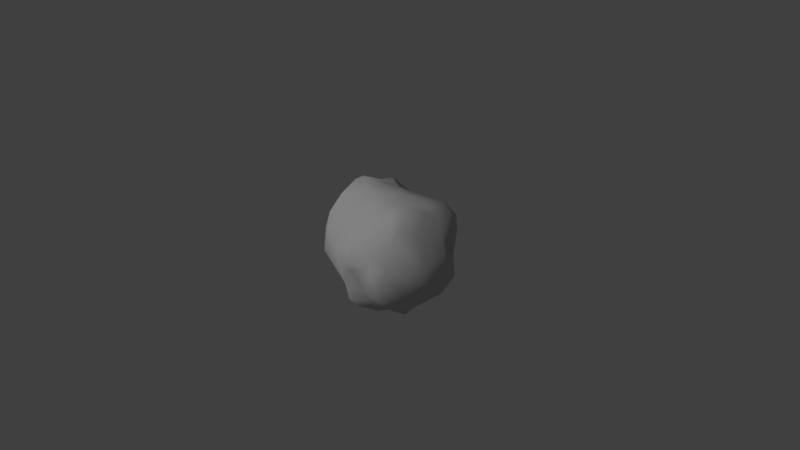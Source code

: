 # Source: stone.blend  (saved by Blender 2.79.0; exported with 4.5.12 LTS)
import bpy
from mathutils import Matrix  # noqa: F401  (used for matrix-valued properties, if any)

bpy.ops.wm.read_factory_settings(use_empty=True)
scene = bpy.context.scene
scene.name = 'Scene'

# ---- collections
col_collection_1 = bpy.data.collections.new('Collection 1'); scene.collection.children.link(col_collection_1)

# ---- materials (node trees are filled in below, after node groups)
mat_03___default_002 = bpy.data.materials.new('03 - Default.002')
mat_03___default_002.alpha_threshold = 0.0
mat_03___default_002.use_transparent_shadow = False
mat_03___default_002.diffuse_color = (0.5882, 0.5882, 0.5882, 1.0)
mat_03___default_002.specular_color = (0.9, 0.9, 0.9)
mat_03___default_002.roughness = 0.5
mat_03___default_002.specular_intensity = 0.0

# ---- material node trees

# ---- world
world_world = bpy.data.worlds.new('World'); scene.world = world_world
world_world.color = (0.05088, 0.05088, 0.05088)
world_world.use_sun_shadow = False
world_world.sun_shadow_jitter_overblur = 0.0
world_world.cycles.sampling_method = 'MANUAL'

# ---- cameras
cam_camera = bpy.data.cameras.new('Camera')
cam_camera.clip_end = 100.0
cam_camera.lens = 35.0
cam_camera.sensor_width = 32.0
cam_camera.sensor_height = 18.0
cam_camera.ortho_scale = 7.314
cam_camera.dof.focus_distance = 0.0
cam_camera.dof.aperture_fstop = 128.0

# ---- lights
light_lamp = bpy.data.lights.new('Lamp', 'POINT')
light_lamp.transmission_factor = 0.0
light_lamp.cutoff_distance = 30.0
light_lamp.energy = 2000.0
light_lamp.shadow_buffer_clip_start = 1.001
light_lamp.shadow_soft_size = 0.1
light_lamp.shadow_maximum_resolution = 0.006
light_lamp.use_absolute_resolution = True

# ---- meshes
me_untitled_017 = bpy.data.meshes.new('Untitled.017')
me_untitled_017.from_pydata([(0.8288, -1.225, -5.225), (1.378, -3.428, -4.619), (2.11, -1.987, -5.908), (-0.6847, -2.737, -4.825), (-1.5, -3.238, -2.91), (-7.225, -0.3658, -0.0903), (-7.436, -0.7695, 0.205), (-7.292, -0.7786, -0.1151), (-6.617, 1.093, 2.655), (-6.315, 1.003, 3.274), (-6.418, 1.072, 2.682), (-6.749, 1.007, 1.988), (-6.539, 0.9931, 1.953), (-7.257, 0.4466, 0.9211), (-7.071, 0.4455, 0.9339), (-7.512, -0.3985, -0.1761), (-7.193, -0.6344, -1.352), (-6.476, -2.085, -0.7279), (-6.824, -1.215, -2.258), (-5.65, -1.289, -3.509), (-6.781, 0.08911, -3.382), (-7.246, -0.5677, -1.858), (-7.909, -0.2216, -0.5108), (-8.035, 0.4641, -1.665), (-7.461, 0.6813, 0.8813), (-7.2, 1.335, 1.895), (-6.941, 1.415, 2.689), (-6.722, 1.559, 3.132), (2.178, -0.9098, -6.285), (1.071, -0.6555, -5.573), (-1.317, -1.077, -5.755), (-1.994, -1.714, -4.495), (-0.8652, -0.3682, -5.758), (-3.548, -0.8619, -4.897), (-2.863, -2.408, -2.514), (-1.751, 0.2877, -6.107), (-1.399, 2.09, -6.747), (-2.003, 2.0, -6.338), (-5.9, 1.253, -4.978), (-1.922, 3.378, -6.573), (-2.695, 3.079, -5.366), (-2.945, 4.358, -5.073), (-2.143, 4.542, -6.208), (-5.721, 3.035, -3.645), (-6.764, 4.286, -2.796), (-5.894, 5.395, -2.985), (-7.064, 4.943, -2.273), (-3.613, 4.663, -4.336), (-4.6, 4.133, -3.923), (-3.055, 5.51, -3.872), (-3.992, 5.482, -3.39), (-6.152, 5.518, -2.595), (-7.116, 5.381, -1.775), (-6.577, 5.556, -1.268), (-5.801, 4.773, -0.124), (-4.102, 4.589, -0.5546), (-7.701, 3.218, 2.18), (-7.254, 3.094, 2.311), (-7.711, 2.65, 2.248), (-7.888, 2.529, 1.826), (-7.951, 2.281, 1.316), (-8.223, 3.204, 1.278), (-7.166, 3.957, 1.618), (-8.199, 2.871, 0.6559), (-7.822, 1.911, 0.2435), (-7.969, 1.191, -0.3382), (-7.595, 1.397, -2.75), (-7.868, 1.788, -1.023), (-7.293, 3.236, -2.086), (-7.946, 2.452, -0.1898), (-7.793, 3.858, -1.445), (-8.029, 4.171, -1.114), (-8.117, 3.675, -0.1262), (-7.006, 4.85, 0.01827), (-7.188, 0.08134, 0.9455), (-6.592, 0.7236, 1.988), (-6.438, 0.8333, 2.76), (-6.449, 0.6862, 3.569), (-6.008, 1.145, 3.729), (-6.68, -0.2176, 1.884), (-7.229, -1.251, 0.7912), (-5.746, -3.22, -0.9089), (-2.909, -3.222, -0.6175), (-3.574, -3.278, 0.5911), (-5.895, -0.06428, 4.271), (-5.877, -0.6389, 3.409), (-6.645, -2.206, 1.635), (-4.766, -1.314, 3.476), (-4.617, -0.79, 4.505), (-5.537, 0.2721, 4.413), (-3.621, -1.6, 3.696), (-3.759, -2.066, 2.88), (-4.965, -3.78, 1.568), (-2.592, -2.493, 2.781), (-2.386, -2.263, 3.134), (-2.687, -3.42, 1.823), (-1.683, 4.506, -6.684), (-2.168, 5.983, -6.062), (-1.503, 3.513, -6.911), (1.018, 1.471, -6.276), (-0.3117, 2.039, -5.99), (2.766, 3.302, -5.516), (2.04, 4.163, -5.471), (2.517, 2.505, -6.073), (3.089, 2.924, -5.821), (4.601, 3.016, -4.646), (3.935, 1.811, -5.624), (5.545, 2.099, -3.433), (5.162, 0.2988, -5.24), (2.369, 0.9719, -6.418), (3.282, -1.169, -6.104), (3.274, -2.326, -4.799), (-0.4638, -2.725, 3.065), (-0.2535, -3.456, 2.153), (-3.131, -1.084, 4.069), (-0.4266, -1.555, 3.526), (-4.449, -0.5077, 4.586), (-3.628, 1.744, 2.348), (-6.317, 1.538, 3.442), (-4.834, 3.61, 1.136), (-3.538, 3.734, 0.4646), (-2.428, 4.964, -1.914), (-1.698, 3.312, -0.002603), (0.01589, 1.022, 2.12), (4.046, 3.843, -5.097), (4.518, 3.468, -4.106), (2.26, 4.701, -4.95), (0.6457, 5.572, -5.432), (-0.6037, 4.448, -6.685), (-1.086, 6.247, -5.83), (-2.648, 5.863, -4.651), (0.6785, 4.985, -3.393), (-0.2494, 6.061, -5.6), (2.667, -5.27, 0.3067), (2.868, -4.499, 1.68), (3.565, -4.611, 0.9195), (4.133, -4.263, 1.638), (3.115, 4.088, -5.009), (5.665, 2.592, -2.926), (6.346, 2.216, -2.095), (2.32, 2.761, -1.003), (6.223, 2.138, -1.568), (3.526, 0.7032, 0.6872), (6.035, -0.1007, 0.6261), (5.339, -0.3123, 1.095), (1.975, -2.599, 3.431), (3.45, -3.47, 3.343), (3.328, -2.787, 3.656), (4.698, -2.478, 3.34), (4.837, -2.878, 3.189), (2.686, -1.553, 3.112), (0.9405, 3.097, -6.036), (0.8308, 4.932, -5.973), (0.07637, 5.299, -5.941), (-0.5278, 3.162, -6.654), (6.806, 1.379, -2.361), (6.789, 0.8236, -0.4472), (4.281, -4.061, -1.262), (6.086, -0.9267, -3.6), (7.359, -0.236, -1.45), (5.975, -2.255, -2.45), (4.733, -3.497, -2.785), (2.995, -4.146, -2.854), (4.829, -3.238, 2.855), (5.403, -1.7, 2.402), (6.263, -1.769, -0.4087), (7.275, 0.1916, -0.7209), (5.025, -2.68, 0.8918), (6.457, -1.297, 0.2538), (5.556, -2.38, 1.883), (6.129, -0.5269, 0.6841), (4.582, -1.282, 2.336), (-1.694, -3.559, -1.165), (-1.226, -3.818, -1.207), (-2.05, -3.872, 0.517), (0.2103, -4.144, 0.6084), (-1.23, -4.132, -0.3271), (2.933, -4.783, -1.962), (0.3677, -4.616, -0.9536), (2.135, -5.559, -0.662), (0.8157, -4.329, -3.24), (1.808, -5.11, -1.773)], [], [(18, 81, 17), (159, 165, 160), (136, 146, 134), (7, 6, 5), (10, 9, 8), (2, 29, 28), (102, 126, 137), (34, 33, 31), (13, 11, 25), (152, 126, 102), (60, 64, 24), (5, 16, 7), (5, 15, 16), (17, 7, 16), (17, 16, 18), (18, 20, 19), (18, 21, 20), (16, 21, 18), (15, 22, 16), (159, 160, 158), (150, 123, 115), (86, 87, 85), (67, 68, 66), (42, 40, 41), (162, 177, 181), (173, 180, 178), (14, 12, 11), (65, 23, 22), (62, 73, 72), (55, 119, 120), (107, 105, 125), (128, 98, 96), (3, 31, 30), (0, 32, 29), (87, 91, 90), (63, 64, 60), (107, 108, 106), (32, 30, 35), (135, 167, 136), (55, 54, 119), (35, 37, 36), (34, 81, 19), (174, 176, 175), (150, 115, 145), (134, 113, 175), (37, 40, 39), (37, 38, 40), (113, 93, 95), (0, 2, 1), (87, 90, 88), (164, 144, 171), (41, 48, 47), (41, 40, 48), (173, 4, 180), (118, 119, 57), (77, 84, 89), (30, 33, 35), (48, 45, 50), (128, 154, 98), (50, 45, 51), (51, 46, 52), (85, 87, 88), (51, 52, 53), (168, 159, 166), (88, 90, 114), (51, 53, 54), (58, 57, 56), (62, 72, 61), (26, 27, 58), (25, 59, 60), (60, 59, 61), (56, 62, 61), (56, 59, 58), (56, 61, 59), (140, 123, 142), (169, 168, 170), (107, 158, 108), (15, 13, 24), (24, 65, 22), (140, 125, 131), (24, 64, 65), (134, 175, 133), (38, 20, 66), (113, 146, 112), (142, 123, 150), (155, 156, 166), (168, 165, 159), (43, 68, 44), (107, 155, 158), (155, 139, 156), (36, 39, 98), (167, 169, 163), (34, 172, 82), (158, 160, 161), (85, 88, 84), (52, 71, 73), (64, 67, 65), (79, 75, 14), (104, 105, 106), (176, 173, 178), (63, 72, 69), (63, 61, 72), (32, 99, 29), (174, 95, 83), (172, 174, 82), (55, 50, 51), (71, 70, 72), (71, 72, 73), (69, 72, 70), (53, 73, 54), (117, 122, 120), (75, 12, 14), (5, 74, 14), (5, 6, 74), (68, 46, 44), (97, 42, 41), (76, 9, 10), (76, 77, 9), (9, 77, 78), (76, 79, 77), (75, 79, 76), (31, 3, 4), (29, 109, 28), (68, 70, 46), (80, 7, 17), (7, 80, 6), (79, 86, 85), (151, 102, 101), (36, 154, 100), (152, 127, 126), (82, 83, 81), (77, 85, 84), (77, 79, 85), (151, 101, 103), (36, 98, 154), (17, 86, 80), (174, 175, 113), (81, 86, 17), (146, 148, 147), (110, 111, 2), (44, 48, 43), (174, 83, 82), (42, 39, 40), (87, 92, 91), (157, 177, 162), (51, 45, 44), (83, 92, 81), (67, 70, 68), (23, 21, 16), (91, 95, 93), (91, 92, 95), (42, 97, 96), (52, 70, 71), (35, 36, 100), (165, 157, 160), (66, 68, 43), (31, 4, 34), (44, 45, 48), (30, 0, 3), (164, 170, 144), (167, 168, 169), (103, 101, 104), (158, 161, 111), (172, 176, 174), (107, 106, 105), (117, 123, 122), (103, 106, 109), (103, 104, 106), (18, 19, 81), (28, 109, 110), (13, 25, 24), (8, 9, 27), (2, 111, 1), (136, 163, 146), (94, 93, 112), (131, 122, 140), (99, 151, 103), (90, 94, 114), (94, 115, 114), (94, 112, 115), (106, 110, 109), (39, 42, 96), (108, 111, 110), (142, 156, 141), (78, 116, 117), (78, 89, 116), (114, 117, 116), (27, 9, 118), (175, 179, 133), (52, 46, 70), (57, 58, 118), (27, 118, 58), (78, 118, 9), (117, 118, 78), (75, 10, 12), (148, 171, 150), (57, 62, 56), (57, 119, 62), (169, 170, 164), (33, 38, 37), (50, 121, 49), (50, 55, 121), (117, 120, 119), (54, 62, 119), (15, 24, 22), (55, 120, 122), (11, 26, 25), (165, 167, 157), (125, 105, 124), (60, 24, 25), (123, 114, 115), (96, 97, 129), (149, 169, 164), (128, 151, 154), (135, 157, 167), (97, 130, 129), (74, 6, 80), (132, 129, 131), (135, 134, 133), (135, 136, 134), (94, 91, 93), (50, 49, 47), (127, 132, 131), (51, 44, 46), (64, 69, 67), (121, 130, 49), (157, 162, 161), (126, 127, 131), (175, 178, 179), (67, 66, 23), (36, 37, 39), (126, 125, 137), (126, 131, 125), (124, 137, 125), (55, 122, 121), (107, 138, 139), (107, 139, 155), (138, 140, 139), (30, 31, 33), (139, 140, 141), (12, 8, 11), (111, 161, 162), (130, 131, 129), (75, 76, 10), (144, 143, 142), (115, 112, 145), (142, 141, 140), (47, 49, 130), (88, 89, 84), (146, 145, 112), (66, 43, 38), (145, 147, 150), (167, 163, 136), (145, 146, 147), (79, 80, 86), (151, 152, 102), (11, 8, 26), (79, 14, 74), (30, 32, 0), (99, 100, 151), (127, 152, 153), (23, 16, 22), (113, 112, 93), (50, 47, 48), (63, 69, 64), (176, 178, 175), (34, 19, 33), (100, 154, 151), (127, 153, 132), (129, 153, 128), (129, 132, 153), (152, 151, 153), (35, 100, 32), (118, 117, 119), (139, 141, 156), (25, 58, 59), (55, 51, 54), (60, 61, 63), (54, 73, 62), (143, 166, 156), (130, 121, 131), (159, 158, 155), (47, 130, 41), (142, 150, 171), (19, 38, 33), (32, 100, 99), (157, 161, 160), (180, 4, 3), (146, 163, 149), (148, 149, 164), (88, 114, 116), (34, 82, 81), (159, 155, 166), (20, 23, 66), (43, 40, 38), (65, 67, 23), (88, 116, 89), (74, 80, 79), (19, 20, 38), (133, 157, 135), (43, 48, 40), (14, 11, 13), (131, 121, 122), (5, 13, 15), (123, 117, 114), (96, 129, 128), (101, 137, 124), (29, 99, 109), (101, 124, 104), (104, 124, 105), (142, 171, 144), (149, 163, 169), (148, 164, 171), (33, 37, 35), (113, 134, 146), (143, 170, 166), (142, 143, 156), (107, 125, 138), (12, 10, 8), (102, 137, 101), (34, 4, 172), (144, 170, 143), (166, 170, 168), (111, 162, 1), (146, 149, 148), (99, 103, 109), (167, 165, 168), (172, 4, 173), (83, 95, 92), (0, 1, 3), (162, 181, 180), (8, 27, 26), (140, 122, 123), (86, 92, 87), (39, 96, 98), (25, 26, 58), (172, 173, 176), (94, 90, 91), (113, 95, 174), (180, 3, 1), (108, 158, 111), (110, 2, 28), (2, 0, 29), (52, 73, 53), (67, 69, 70), (20, 21, 23), (133, 179, 177), (1, 162, 180), (81, 92, 86), (106, 108, 110), (97, 41, 130), (133, 177, 157), (178, 180, 181), (148, 150, 147), (128, 153, 151), (177, 179, 181), (179, 178, 181), (140, 138, 125), (5, 14, 13), (77, 89, 78)])
me_untitled_017.polygons.foreach_set('use_smooth', [True] * 360)
_uv = me_untitled_017.uv_layers.new(name='UVChannel_1')
_uv.uv.foreach_set('vector', [0.7182, 0.08673, 0.6318, 0.07977, 0.663, 0.05885, 0.2245, 0.6492, 0.1992, 0.7244, 0.14, 0.6805, 0.7546, 0.4535, 0.8071, 0.4934, 0.7393, 0.4973, 0.3093, 0.7316, 0.3032, 0.7211, 0.3213, 0.7235, 0.427, 0.6837, 0.4327, 0.6644, 0.4327, 0.6875, 0.6124, 0.4283, 0.6497, 0.3956, 0.6392, 0.4432, 0.62, 0.6151, 0.6455, 0.6187, 0.6343, 0.6558, 0.6265, 0.2039, 0.7188, 0.244, 0.6651, 0.277, 0.3659, 0.6591, 0.3498, 0.6153, 0.366, 0.6099, 0.624, 0.5601, 0.6455, 0.6187, 0.62, 0.6151, 0.9353, 0.02812, 0.9084, 0.05852, 0.8844, 0.02096, 0.3213, 0.7235, 0.3337, 0.7696, 0.3093, 0.7316, 0.363, 0.707, 0.3726, 0.7106, 0.3615, 0.7472, 0.2891, 0.7736, 0.3093, 0.7316, 0.3337, 0.7696, 0.2891, 0.7736, 0.3337, 0.7696, 0.3347, 0.8091, 0.7182, 0.08673, 0.7655, 0.1187, 0.7212, 0.1492, 0.4112, 0.5691, 0.4337, 0.5623, 0.4337, 0.6263, 0.4002, 0.8819, 0.3901, 0.8683, 0.4058, 0.8535, 0.4058, 0.9199, 0.3877, 0.9179, 0.4002, 0.8819, 0.2245, 0.6492, 0.14, 0.6805, 0.1415, 0.62, 0.3109, 0.47, 0.2818, 0.3337, 0.3656, 0.3715, 0.7087, 0.8581, 0.7887, 0.8074, 0.793, 0.8526, 0.8846, 0.0978, 0.9143, 0.1601, 0.8477, 0.1505, 0.8221, 0.3223, 0.8668, 0.2779, 0.865, 0.3233, 0.4906, 0.3765, 0.461, 0.352, 0.4722, 0.3134, 0.5416, 0.2168, 0.5366, 0.3206, 0.4912, 0.2546, 0.3596, 0.6584, 0.3427, 0.6162, 0.3498, 0.6153, 0.8771, 0.06511, 0.8345, 0.09671, 0.8331, 0.04895, 0.9944, 0.05078, 0.9966, 0.1187, 0.9527, 0.09622, 0.2124, 0.1208, 0.2831, 0.1258, 0.2451, 0.161, 0.6221, 0.7762, 0.6218, 0.7234, 0.6425, 0.718, 0.5864, 0.5133, 0.548, 0.4942, 0.5787, 0.4759, 0.6283, 0.3188, 0.6651, 0.277, 0.6908, 0.3279, 0.6363, 0.3783, 0.6956, 0.3441, 0.6497, 0.3956, 0.7887, 0.8074, 0.7661, 0.7619, 0.7973, 0.765, 0.9408, 0.0572, 0.9084, 0.05852, 0.9353, 0.02812, 0.6221, 0.7762, 0.5388, 0.776, 0.566, 0.7109, 0.4586, 0.5769, 0.4341, 0.5714, 0.4645, 0.5355, 0.1271, 0.8562, 0.1887, 0.7966, 0.1596, 0.8616, 0.2124, 0.1208, 0.2449, 0.06565, 0.2831, 0.1258, 0.732, 0.3287, 0.7735, 0.3334, 0.7725, 0.3608, 0.6265, 0.2039, 0.6318, 0.07977, 0.7212, 0.1492, 0.6838, 0.6734, 0.6651, 0.6374, 0.6993, 0.5903, 0.3109, 0.47, 0.3656, 0.3715, 0.3456, 0.466, 0.7393, 0.4973, 0.7474, 0.6206, 0.6993, 0.5903, 0.8422, 0.2346, 0.8668, 0.2779, 0.8206, 0.2796, 0.2471, 0.8091, 0.3555, 0.8208, 0.257, 0.8624, 0.7474, 0.6206, 0.7641, 0.7159, 0.7195, 0.7067, 0.6363, 0.3783, 0.6124, 0.4283, 0.572, 0.3719, 0.7887, 0.8074, 0.7973, 0.765, 0.8263, 0.8116, 0.2561, 0.5557, 0.2005, 0.5212, 0.2594, 0.5217, 0.865, 0.3233, 0.914, 0.3163, 0.8896, 0.3374, 0.865, 0.3233, 0.8668, 0.2779, 0.914, 0.3163, 0.5416, 0.2168, 0.5937, 0.2495, 0.5366, 0.3206, 0.3978, 0.1285, 0.2831, 0.1258, 0.3565, 0.06409, 0.3015, 0.5838, 0.2742, 0.5733, 0.285, 0.5623, 0.6908, 0.3279, 0.7188, 0.244, 0.732, 0.3287, 0.3, 0.9271, 0.3294, 0.9895, 0.2736, 0.9774, 0.5864, 0.5133, 0.5502, 0.5338, 0.548, 0.4942, 0.2736, 0.9774, 0.3294, 0.9895, 0.3329, 1.0, 0.9808, 0.2217, 0.9631, 0.1949, 0.9835, 0.1851, 0.793, 0.8526, 0.7887, 0.8074, 0.8263, 0.8116, 0.172, 0.02293, 0.2096, 0.0, 0.213, 0.01881, 0.2261, 0.731, 0.2245, 0.6492, 0.2471, 0.6625, 0.8263, 0.8116, 0.7973, 0.765, 0.8221, 0.7535, 0.172, 0.02293, 0.213, 0.01881, 0.2449, 0.06565, 0.4053, 0.7864, 0.4167, 0.7694, 0.4173, 0.7864, 0.9944, 0.05078, 0.9527, 0.09622, 0.9602, 0.04183, 0.4188, 0.7106, 0.4238, 0.7271, 0.3866, 0.7271, 0.9212, 0.0, 0.9509, 0.0158, 0.9353, 0.02812, 0.9353, 0.02812, 0.9509, 0.0158, 0.9602, 0.04183, 0.978, 0.0165, 0.9944, 0.05078, 0.9602, 0.04183, 0.978, 0.0165, 0.9509, 0.0158, 0.9622, 0.005228, 0.978, 0.0165, 0.9602, 0.04183, 0.9509, 0.0158, 0.1389, 0.3568, 0.2818, 0.3337, 0.1992, 0.4424, 0.2256, 0.8112, 0.2261, 0.731, 0.2442, 0.7324, 0.6221, 0.7762, 0.5364, 0.8352, 0.5388, 0.776, 0.3726, 0.7106, 0.3659, 0.6591, 0.3734, 0.6543, 0.8844, 0.02096, 0.8771, 0.06511, 0.8331, 0.04895, 0.1389, 0.3568, 0.01396, 0.3931, 0.06332, 0.2487, 0.8844, 0.02096, 0.9084, 0.05852, 0.8771, 0.06511, 0.7393, 0.4973, 0.6993, 0.5903, 0.6875, 0.4911, 0.8193, 0.2346, 0.8044, 0.1569, 0.8477, 0.1505, 0.7474, 0.6206, 0.8071, 0.4934, 0.7838, 0.6389, 0.1992, 0.4424, 0.2818, 0.3337, 0.3109, 0.47, 0.0611, 0.5151, 0.1212, 0.5384, 0.1169, 0.5623, 0.2261, 0.731, 0.1992, 0.7244, 0.2245, 0.6492, 0.8938, 0.2203, 0.9143, 0.1601, 0.9374, 0.2041, 0.6221, 0.7762, 0.6287, 0.8361, 0.5364, 0.8352, 0.0611, 0.5151, 0.06169, 0.4887, 0.1212, 0.5384, 0.7725, 0.3608, 0.8027, 0.3466, 0.8044, 0.3671, 0.1887, 0.7966, 0.2256, 0.8112, 0.218, 0.8658, 0.6265, 0.2039, 0.5544, 0.2031, 0.572, 0.1565, 0.1415, 0.62, 0.14, 0.6805, 0.08715, 0.7131, 0.793, 0.8526, 0.8263, 0.8116, 0.8264, 0.8624, 0.9835, 0.1851, 0.9524, 0.1372, 0.9966, 0.1187, 0.9084, 0.05852, 0.8846, 0.0978, 0.8771, 0.06511, 0.2998, 0.6553, 0.326, 0.6353, 0.33, 0.6754, 0.5878, 0.6655, 0.6218, 0.7234, 0.566, 0.7109, 0.5172, 0.1955, 0.5416, 0.2168, 0.4912, 0.2546, 0.9408, 0.0572, 0.9527, 0.09622, 0.9168, 0.08033, 0.9408, 0.0572, 0.9602, 0.04183, 0.9527, 0.09622, 0.4586, 0.5769, 0.5205, 0.6122, 0.4701, 0.6479, 0.5196, 0.1534, 0.5123, 0.107, 0.5579, 0.1094, 0.5544, 0.2031, 0.5196, 0.1534, 0.572, 0.1565, 0.2124, 0.1208, 0.121, 0.08798, 0.172, 0.02293, 0.9524, 0.1372, 0.9395, 0.145, 0.9527, 0.09622, 0.9524, 0.1372, 0.9527, 0.09622, 0.9966, 0.1187, 0.9168, 0.08033, 0.9527, 0.09622, 0.9395, 0.145, 0.213, 0.01881, 0.2644, 0.02611, 0.2449, 0.06565, 0.3277, 0.2046, 0.2134, 0.2243, 0.2451, 0.161, 0.326, 0.6353, 0.3347, 0.6316, 0.33, 0.6754, 0.3213, 0.7235, 0.3183, 0.6816, 0.33, 0.6754, 0.3213, 0.7235, 0.3032, 0.7211, 0.3183, 0.6816, 0.9143, 0.1601, 0.9631, 0.1949, 0.9374, 0.2041, 0.8127, 0.3733, 0.8221, 0.3223, 0.865, 0.3233, 0.3185, 0.6078, 0.3165, 0.5878, 0.3267, 0.6062, 0.3185, 0.6078, 0.3015, 0.5838, 0.3165, 0.5878, 0.3165, 0.5878, 0.3015, 0.5838, 0.3163, 0.57, 0.3185, 0.6078, 0.2998, 0.6553, 0.3015, 0.5838, 0.326, 0.6353, 0.2998, 0.6553, 0.3185, 0.6078, 0.6651, 0.277, 0.6283, 0.3188, 0.5937, 0.2495, 0.4112, 0.5623, 0.4112, 0.6413, 0.3866, 0.5771, 0.9143, 0.1601, 0.9395, 0.145, 0.9631, 0.1949, 0.2822, 0.71, 0.3093, 0.7316, 0.2891, 0.7736, 0.4337, 0.6263, 0.4337, 0.6644, 0.427, 0.6361, 0.2998, 0.6553, 0.2471, 0.6983, 0.2714, 0.6116, 0.5707, 0.5887, 0.62, 0.6151, 0.6007, 0.6514, 0.5101, 0.5184, 0.5502, 0.5338, 0.5297, 0.561, 0.624, 0.5601, 0.6492, 0.5486, 0.6455, 0.6187, 0.572, 0.1565, 0.5579, 0.1094, 0.6318, 0.07977, 0.3015, 0.5838, 0.2714, 0.6116, 0.2742, 0.5733, 0.3015, 0.5838, 0.2998, 0.6553, 0.2714, 0.6116, 0.5707, 0.5887, 0.6007, 0.6514, 0.5668, 0.6502, 0.5101, 0.5184, 0.548, 0.4942, 0.5502, 0.5338, 0.663, 0.05885, 0.6138, 0.0, 0.6605, 0.005783, 0.6838, 0.6734, 0.6993, 0.5903, 0.7474, 0.6206, 0.6318, 0.07977, 0.6138, 0.0, 0.663, 0.05885, 0.8071, 0.4934, 0.8405, 0.4566, 0.829, 0.505, 0.03188, 0.5933, 0.0388, 0.6533, 0.0, 0.6315, 0.3555, 0.958, 0.3, 0.9271, 0.333, 0.8984, 0.5196, 0.1534, 0.5579, 0.1094, 0.572, 0.1565, 0.8221, 0.3223, 0.8206, 0.2796, 0.8668, 0.2779, 0.7887, 0.8074, 0.6856, 0.7844, 0.7661, 0.7619, 0.1021, 0.7737, 0.04911, 0.7871, 0.04253, 0.7483, 0.9808, 0.2217, 0.9727, 0.2346, 0.9374, 0.2041, 0.5579, 0.1094, 0.5541, 0.04446, 0.6318, 0.07977, 0.8846, 0.0978, 0.9395, 0.145, 0.9143, 0.1601, 0.3555, 0.8822, 0.3901, 0.8683, 0.4002, 0.8819, 0.7661, 0.7619, 0.7195, 0.7067, 0.7641, 0.7159, 0.7661, 0.7619, 0.6856, 0.7844, 0.7195, 0.7067, 0.8221, 0.3223, 0.8127, 0.3733, 0.8044, 0.3189, 0.9835, 0.1851, 0.9395, 0.145, 0.9524, 0.1372, 0.4645, 0.5355, 0.5101, 0.5184, 0.5297, 0.561, 0.1992, 0.7244, 0.1021, 0.7737, 0.14, 0.6805, 0.8477, 0.1505, 0.9143, 0.1601, 0.8938, 0.2203, 0.6651, 0.277, 0.5937, 0.2495, 0.6265, 0.2039, 0.3555, 0.958, 0.3294, 0.9895, 0.3, 0.9271, 0.6908, 0.3279, 0.6363, 0.3783, 0.6283, 0.3188, 0.2561, 0.5557, 0.1817, 0.5473, 0.2005, 0.5212, 0.1887, 0.7966, 0.2261, 0.731, 0.2256, 0.8112, 0.5668, 0.6502, 0.6007, 0.6514, 0.5878, 0.6655, 0.1415, 0.62, 0.08715, 0.7131, 0.0388, 0.6533, 0.5544, 0.2031, 0.5172, 0.1955, 0.5196, 0.1534, 0.6221, 0.7762, 0.566, 0.7109, 0.6218, 0.7234, 0.3277, 0.2046, 0.2818, 0.3337, 0.2134, 0.2243, 0.5668, 0.6502, 0.566, 0.7109, 0.5157, 0.664, 0.5668, 0.6502, 0.5878, 0.6655, 0.566, 0.7109, 0.7182, 0.08673, 0.7212, 0.1492, 0.6318, 0.07977, 0.4615, 0.6843, 0.5157, 0.664, 0.4664, 0.7266, 0.3659, 0.6591, 0.366, 0.6099, 0.3734, 0.6543, 0.3454, 0.5952, 0.3347, 0.5808, 0.35, 0.5706, 0.6124, 0.4283, 0.5605, 0.436, 0.572, 0.3719, 0.7546, 0.4535, 0.8128, 0.4432, 0.8071, 0.4934, 0.7795, 0.7122, 0.7641, 0.7159, 0.7838, 0.6389, 0.06332, 0.2487, 0.2134, 0.2243, 0.1389, 0.3568, 0.5205, 0.6122, 0.5707, 0.5887, 0.5668, 0.6502, 0.7973, 0.765, 0.7795, 0.7122, 0.8221, 0.7535, 0.7795, 0.7122, 0.8218, 0.6496, 0.8221, 0.7535, 0.7795, 0.7122, 0.7838, 0.6389, 0.8218, 0.6496, 0.566, 0.7109, 0.4664, 0.7266, 0.5157, 0.664, 0.8206, 0.2796, 0.8221, 0.3223, 0.8044, 0.3189, 0.1119, 0.5623, 0.0388, 0.6533, 0.03188, 0.5933, 0.1992, 0.4424, 0.1212, 0.5384, 0.07874, 0.49, 0.4073, 0.1472, 0.4341, 0.2314, 0.3277, 0.2046, 0.4073, 0.1472, 0.4326, 0.1819, 0.4341, 0.2314, 0.4107, 0.2797, 0.3277, 0.2046, 0.4341, 0.2314, 0.35, 0.5706, 0.3347, 0.5808, 0.3362, 0.5623, 0.6993, 0.5903, 0.6535, 0.5028, 0.6875, 0.4911, 0.9835, 0.1851, 0.9631, 0.1949, 0.9395, 0.145, 0.3565, 0.06409, 0.3681, 0.05576, 0.3978, 0.1285, 0.35, 0.5706, 0.3362, 0.5623, 0.3866, 0.567, 0.3163, 0.57, 0.3291, 0.5729, 0.3165, 0.5878, 0.3277, 0.2046, 0.3978, 0.1285, 0.4073, 0.1472, 0.326, 0.6353, 0.3267, 0.6062, 0.3347, 0.6316, 0.3032, 0.5525, 0.2594, 0.5217, 0.3109, 0.47, 0.3565, 0.06409, 0.3233, 0.04771, 0.3573, 0.04645, 0.3565, 0.06409, 0.2831, 0.1258, 0.3233, 0.04771, 0.2256, 0.8112, 0.2442, 0.7324, 0.2471, 0.8144, 0.7188, 0.244, 0.8044, 0.1853, 0.7735, 0.3334, 0.121, 0.08798, 0.1468, 0.159, 0.09459, 0.1144, 0.121, 0.08798, 0.2124, 0.1208, 0.1468, 0.159, 0.3277, 0.2046, 0.2451, 0.161, 0.2831, 0.1258, 0.2449, 0.06565, 0.3233, 0.04771, 0.2831, 0.1258, 0.3726, 0.7106, 0.3734, 0.6543, 0.3866, 0.7155, 0.2124, 0.1208, 0.2451, 0.161, 0.2134, 0.2243, 0.3498, 0.6153, 0.3572, 0.5865, 0.366, 0.6099, 0.1992, 0.7244, 0.1887, 0.7966, 0.1021, 0.7737, 0.6425, 0.718, 0.6218, 0.7234, 0.634, 0.6902, 0.9353, 0.02812, 0.8844, 0.02096, 0.9212, 0.0, 0.2818, 0.3337, 0.4107, 0.2797, 0.3656, 0.3715, 0.5787, 0.4759, 0.6268, 0.4432, 0.6475, 0.4778, 0.2323, 0.868, 0.2256, 0.8112, 0.2471, 0.8144, 0.5864, 0.5133, 0.5707, 0.5887, 0.5502, 0.5338, 0.1271, 0.8562, 0.1021, 0.7737, 0.1887, 0.7966, 0.01614, 0.1187, 0.06253, 0.116, 0.003108, 0.1517, 0.3183, 0.6816, 0.3032, 0.7211, 0.2822, 0.71, 0.0004669, 0.1839, 0.003108, 0.1517, 0.06332, 0.2487, 0.7248, 0.4673, 0.7393, 0.4973, 0.6875, 0.4911, 0.7248, 0.4673, 0.7546, 0.4535, 0.7393, 0.4973, 0.7795, 0.7122, 0.7661, 0.7619, 0.7641, 0.7159, 0.4293, 0.7694, 0.4053, 0.7591, 0.4293, 0.7271, 0.0, 0.2223, 0.0004669, 0.1839, 0.06332, 0.2487, 0.9808, 0.2217, 0.9374, 0.2041, 0.9631, 0.1949, 0.9084, 0.05852, 0.9168, 0.08033, 0.8846, 0.0978, 0.1468, 0.159, 0.06253, 0.116, 0.09459, 0.1144, 0.1021, 0.7737, 0.04253, 0.7483, 0.08715, 0.7131, 0.003827, 0.2929, 0.0, 0.2223, 0.06332, 0.2487, 0.6993, 0.5903, 0.653, 0.5727, 0.6535, 0.5028, 0.8846, 0.0978, 0.8477, 0.1505, 0.8345, 0.09671, 0.7725, 0.3608, 0.7735, 0.3334, 0.8027, 0.3466, 0.6455, 0.6187, 0.6425, 0.718, 0.6343, 0.6558, 0.003827, 0.2929, 0.06332, 0.2487, 0.01396, 0.3931, 0.3866, 0.7568, 0.4053, 0.7271, 0.4053, 0.7919, 0.2124, 0.1208, 0.2134, 0.2243, 0.1468, 0.159, 0.6221, 0.7762, 0.6452, 0.7768, 0.653, 0.8107, 0.6221, 0.7762, 0.653, 0.8107, 0.6287, 0.8361, 0.04312, 0.4539, 0.1389, 0.3568, 0.06169, 0.4887, 0.6908, 0.3279, 0.6651, 0.277, 0.7188, 0.244, 0.06169, 0.4887, 0.1389, 0.3568, 0.07874, 0.49, 0.3427, 0.6162, 0.3454, 0.5952, 0.3498, 0.6153, 0.5605, 0.436, 0.4684, 0.4286, 0.4906, 0.3765, 0.06253, 0.116, 0.06332, 0.2487, 0.003108, 0.1517, 0.326, 0.6353, 0.3185, 0.6078, 0.3267, 0.6062, 0.2005, 0.5212, 0.1749, 0.5369, 0.1992, 0.4424, 0.8218, 0.6496, 0.7838, 0.6389, 0.8164, 0.5541, 0.1992, 0.4424, 0.07874, 0.49, 0.1389, 0.3568, 0.8896, 0.3374, 0.8927, 0.3765, 0.8618, 0.3825, 0.8263, 0.8116, 0.8405, 0.853, 0.8264, 0.8624, 0.8071, 0.4934, 0.8164, 0.5541, 0.7838, 0.6389, 0.8477, 0.1505, 0.8938, 0.2203, 0.8193, 0.2346, 0.3456, 0.466, 0.3356, 0.5151, 0.3109, 0.47, 0.1887, 0.7966, 0.218, 0.8658, 0.1596, 0.8616, 0.8164, 0.5541, 0.8071, 0.4934, 0.829, 0.505, 0.2998, 0.6553, 0.2822, 0.71, 0.2471, 0.6983, 0.5707, 0.5887, 0.624, 0.5601, 0.62, 0.6151, 0.3498, 0.6153, 0.3454, 0.5952, 0.3572, 0.5865, 0.2998, 0.6553, 0.33, 0.6754, 0.3183, 0.6816, 0.4341, 0.5714, 0.4586, 0.5769, 0.4567, 0.6498, 0.5205, 0.6122, 0.5297, 0.561, 0.5707, 0.5887, 0.6492, 0.5486, 0.624, 0.5601, 0.6285, 0.5297, 0.3555, 0.8822, 0.4002, 0.8819, 0.3877, 0.9179, 0.7474, 0.6206, 0.7838, 0.6389, 0.7641, 0.7159, 0.914, 0.3739, 0.8896, 0.3374, 0.914, 0.3163, 0.9408, 0.0572, 0.9168, 0.08033, 0.9084, 0.05852, 0.6651, 0.6374, 0.653, 0.5727, 0.6993, 0.5903, 0.6265, 0.2039, 0.7212, 0.1492, 0.7188, 0.244, 0.4242, 0.6413, 0.4242, 0.6862, 0.3866, 0.6506, 0.6492, 0.5486, 0.6285, 0.5297, 0.653, 0.5103, 0.6475, 0.4778, 0.6285, 0.5297, 0.5864, 0.5133, 0.6475, 0.4778, 0.653, 0.5103, 0.6285, 0.5297, 0.624, 0.5601, 0.5707, 0.5887, 0.6285, 0.5297, 0.4645, 0.5355, 0.5297, 0.561, 0.4586, 0.5769, 0.3978, 0.1285, 0.3277, 0.2046, 0.2831, 0.1258, 0.06169, 0.4887, 0.07874, 0.49, 0.1212, 0.5384, 0.4293, 0.7694, 0.4293, 0.8179, 0.418, 0.808, 0.2124, 0.1208, 0.172, 0.02293, 0.2449, 0.06565, 0.9353, 0.02812, 0.9602, 0.04183, 0.9408, 0.0572, 0.2449, 0.06565, 0.2644, 0.02611, 0.3233, 0.04771, 0.1749, 0.5369, 0.1169, 0.5623, 0.1212, 0.5384, 0.06253, 0.116, 0.1468, 0.159, 0.06332, 0.2487, 0.6006, 0.8831, 0.5364, 0.8352, 0.6287, 0.8361, 0.8896, 0.3374, 0.8618, 0.3825, 0.865, 0.3233, 0.1992, 0.4424, 0.3109, 0.47, 0.2594, 0.5217, 0.7212, 0.1492, 0.8044, 0.1853, 0.7188, 0.244, 0.4586, 0.5769, 0.5297, 0.561, 0.5205, 0.6122, 0.1021, 0.7737, 0.08715, 0.7131, 0.14, 0.6805, 0.5366, 0.3206, 0.5937, 0.2495, 0.6283, 0.3188, 0.8071, 0.4934, 0.8128, 0.4432, 0.829, 0.4476, 0.3032, 0.5525, 0.3034, 0.5623, 0.2561, 0.5557, 0.8263, 0.8116, 0.8221, 0.7535, 0.8361, 0.8084, 0.6265, 0.2039, 0.572, 0.1565, 0.6318, 0.07977, 0.2245, 0.6492, 0.2249, 0.5991, 0.2471, 0.6625, 0.8044, 0.1569, 0.8345, 0.09671, 0.8477, 0.1505, 0.333, 0.8984, 0.257, 0.8624, 0.3555, 0.8208, 0.8771, 0.06511, 0.8846, 0.0978, 0.8345, 0.09671, 0.8263, 0.8116, 0.8361, 0.8084, 0.8405, 0.853, 0.3183, 0.6816, 0.2822, 0.71, 0.2998, 0.6553, 0.7212, 0.1492, 0.7655, 0.1187, 0.8044, 0.1853, 0.08523, 0.8645, 0.1021, 0.7737, 0.1271, 0.8562, 0.333, 0.8984, 0.3, 0.9271, 0.257, 0.8624, 0.3596, 0.6584, 0.3498, 0.6153, 0.3659, 0.6591, 0.06332, 0.2487, 0.1468, 0.159, 0.2134, 0.2243, 0.363, 0.707, 0.3659, 0.6591, 0.3726, 0.7106, 0.2818, 0.3337, 0.3277, 0.2046, 0.4107, 0.2797, 0.5787, 0.4759, 0.6475, 0.4778, 0.5864, 0.5133, 0.6007, 0.6514, 0.6343, 0.6558, 0.634, 0.6902, 0.3635, 0.7472, 0.3837, 0.8084, 0.3347, 0.8084, 0.6007, 0.6514, 0.634, 0.6902, 0.5878, 0.6655, 0.5878, 0.6655, 0.634, 0.6902, 0.6218, 0.7234, 0.1992, 0.4424, 0.2594, 0.5217, 0.2005, 0.5212, 0.2323, 0.868, 0.218, 0.8658, 0.2256, 0.8112, 0.3032, 0.5525, 0.2561, 0.5557, 0.2594, 0.5217, 0.7188, 0.244, 0.7735, 0.3334, 0.732, 0.3287, 0.7474, 0.6206, 0.7393, 0.4973, 0.8071, 0.4934, 0.1749, 0.5369, 0.1817, 0.5473, 0.1169, 0.5623, 0.1992, 0.4424, 0.1749, 0.5369, 0.1212, 0.5384, 0.6221, 0.7762, 0.6425, 0.718, 0.6452, 0.7768, 0.3427, 0.6162, 0.3386, 0.5947, 0.3454, 0.5952, 0.62, 0.6151, 0.6343, 0.6558, 0.6007, 0.6514, 0.6265, 0.2039, 0.5937, 0.2495, 0.5544, 0.2031, 0.2005, 0.5212, 0.1817, 0.5473, 0.1749, 0.5369, 0.2471, 0.6625, 0.2442, 0.7324, 0.2261, 0.731, 0.5605, 0.436, 0.4906, 0.3765, 0.572, 0.3719, 0.8071, 0.4934, 0.829, 0.4476, 0.8405, 0.4566, 0.5205, 0.6122, 0.5668, 0.6502, 0.5157, 0.664, 0.1887, 0.7966, 0.1992, 0.7244, 0.2261, 0.731, 0.5544, 0.2031, 0.5937, 0.2495, 0.5416, 0.2168, 0.5579, 0.1094, 0.5123, 0.107, 0.5541, 0.04446, 0.653, 0.9145, 0.7036, 0.8624, 0.7036, 0.9434, 0.4906, 0.3765, 0.4722, 0.3134, 0.5366, 0.3206, 0.3454, 0.5952, 0.35, 0.5706, 0.3572, 0.5865, 0.1389, 0.3568, 0.2134, 0.2243, 0.2818, 0.3337, 0.7087, 0.8581, 0.6856, 0.7844, 0.7887, 0.8074, 0.8206, 0.2796, 0.8044, 0.3189, 0.8059, 0.2835, 0.4044, 0.6862, 0.4188, 0.7106, 0.3866, 0.7271, 0.5544, 0.2031, 0.5416, 0.2168, 0.5172, 0.1955, 0.7795, 0.7122, 0.7973, 0.765, 0.7661, 0.7619, 0.7474, 0.6206, 0.7195, 0.7067, 0.6838, 0.6734, 0.5366, 0.3206, 0.6283, 0.3188, 0.572, 0.3719, 0.1119, 0.5623, 0.1415, 0.62, 0.0388, 0.6533, 0.4664, 0.7266, 0.4354, 0.6993, 0.4615, 0.6843, 0.6124, 0.4283, 0.6363, 0.3783, 0.6497, 0.3956, 0.9835, 0.1851, 0.9966, 0.1187, 1.0, 0.1754, 0.8846, 0.0978, 0.9168, 0.08033, 0.9395, 0.145, 0.3678, 0.8091, 0.3901, 0.8683, 0.3555, 0.8822, 0.08523, 0.8645, 0.049, 0.8504, 0.04911, 0.7871, 0.572, 0.3719, 0.4906, 0.3765, 0.5366, 0.3206, 0.6318, 0.07977, 0.5541, 0.04446, 0.6138, 0.0, 0.566, 0.7109, 0.5388, 0.776, 0.4664, 0.7266, 0.8127, 0.3733, 0.865, 0.3233, 0.8618, 0.3825, 0.08523, 0.8645, 0.04911, 0.7871, 0.1021, 0.7737, 0.4912, 0.2546, 0.5366, 0.3206, 0.4722, 0.3134, 0.3032, 0.5525, 0.3109, 0.47, 0.3356, 0.5151, 0.5864, 0.5133, 0.6285, 0.5297, 0.5707, 0.5887, 0.461, 0.352, 0.4341, 0.296, 0.4722, 0.3134, 0.4341, 0.296, 0.4912, 0.2546, 0.4722, 0.3134, 0.1389, 0.3568, 0.04312, 0.4539, 0.01396, 0.3931, 0.363, 0.707, 0.3596, 0.6584, 0.3659, 0.6591, 0.3015, 0.5838, 0.285, 0.5623, 0.3163, 0.57])
me_untitled_017.materials.append(mat_03___default_002)
me_untitled_017.use_remesh_preserve_volume = False
me_untitled_017.use_remesh_preserve_attributes = False
me_untitled_017.use_mirror_vertex_groups = False
me_untitled_017.update()
me_untitled_017.normals_split_custom_set([tuple(v) for v in zip(*[iter([-0.7807, -0.515, -0.354, -0.4374, -0.8541, -0.2814, -0.8516, -0.5137, -0.1045, 0.9795, -0.1643, -0.1164, 0.7793, -0.613, 0.1301, 0.7777, -0.5774, -0.2484, 0.5765, -0.8083, 0.1197, 0.07964, -0.6526, 0.7535, -0.01945, -0.8793, 0.4759, -0.9523, -0.2057, -0.2255, -0.9776, -0.1596, -0.1369, -0.8645, -0.4497, 0.2246, -0.7542, -0.6465, 0.1149, -0.9206, 0.09541, 0.3787, -0.4662, -0.8577, 0.2168, -0.1112, -0.5411, -0.8336, -0.2851, -0.3048, -0.9087, -0.2344, -0.1706, -0.9571, 0.4113, 0.3419, -0.8449, 0.5004, 0.8298, -0.2469, 0.3863, 0.7135, -0.5845, -0.3086, -0.8393, -0.4475, -0.3226, -0.5993, -0.7326, -0.4599, -0.7243, -0.5138, -0.407, -0.6992, 0.5878, -0.3173, -0.8688, 0.38, -0.7387, -0.5276, 0.4195, 0.3049, 0.3521, -0.8849, 0.5004, 0.8298, -0.2469, 0.4113, 0.3419, -0.8449, -0.9152, -0.3534, 0.1935, -0.9788, -0.1966, 0.05723, -0.8251, -0.3719, 0.4252, -0.8645, -0.4497, 0.2246, -0.8124, -0.5781, -0.07653, -0.9523, -0.2057, -0.2255, -0.8645, -0.4497, 0.2246, -0.3599, -0.8411, 0.4037, -0.8124, -0.5781, -0.07653, -0.8516, -0.5137, -0.1045, -0.9523, -0.2057, -0.2255, -0.8124, -0.5781, -0.07653, -0.8516, -0.5137, -0.1045, -0.8124, -0.5781, -0.07653, -0.7807, -0.515, -0.354, -0.7807, -0.515, -0.354, -0.7324, -0.3626, -0.5762, -0.422, -0.6491, -0.6329, -0.7807, -0.515, -0.354, -0.8335, -0.5181, -0.1918, -0.7324, -0.3626, -0.5762, -0.8124, -0.5781, -0.07653, -0.8335, -0.5181, -0.1918, -0.7807, -0.515, -0.354, -0.3599, -0.8411, 0.4037, -0.8334, -0.5347, 0.1397, -0.8124, -0.5781, -0.07653, 0.9795, -0.1643, -0.1164, 0.7777, -0.5774, -0.2484, 0.7733, -0.2634, -0.5767, 0.1466, 0.5013, 0.8527, 0.2345, 0.6269, 0.7429, 0.0789, 0.03317, 0.9963, -0.7794, -0.4974, 0.381, -0.3461, -0.7201, 0.6013, -0.6923, -0.5277, 0.4922, -0.986, 0.106, -0.1287, -0.8064, 0.08403, -0.5854, -0.8626, 0.1103, -0.4936, -0.7797, 0.04173, -0.6248, -0.6406, 0.2209, -0.7354, -0.7343, 0.1521, -0.6616, 0.3082, -0.7969, -0.5197, 0.4003, -0.827, -0.3947, -0.1063, -0.9169, -0.3846, -0.4479, -0.8573, -0.254, -0.1851, -0.886, -0.4251, -0.4068, -0.9131, -0.02764, -0.6254, -0.4917, 0.6059, -0.7178, -0.5746, 0.3932, -0.3173, -0.8688, 0.38, -0.987, 0.02902, 0.1583, -0.9477, -0.2061, -0.2437, -0.8334, -0.5347, 0.1397, -0.1912, 0.7925, 0.5791, -0.3424, 0.8412, 0.4185, -0.9555, 0.2948, 0.007815, 0.2003, 0.8726, 0.4456, 0.2475, 0.7135, 0.6554, 0.2911, 0.7402, 0.6061, 0.7893, 0.3018, -0.5347, 0.8086, 0.2672, -0.5241, 0.6388, 0.7677, 0.05016, 0.2778, 0.2565, -0.9258, -0.2226, 0.001558, -0.9749, -0.3488, 0.2335, -0.9076, -0.301, -0.6286, -0.7172, -0.4599, -0.7243, -0.5138, -0.1072, -0.4308, -0.8961, -0.2001, -0.3713, -0.9067, 0.1609, -0.1943, -0.9677, -0.2851, -0.3048, -0.9087, -0.3461, -0.7201, 0.6013, -0.1259, -0.7225, 0.6798, -0.1189, -0.7522, 0.6481, -0.9828, -0.1765, -0.05376, -0.9788, -0.1966, 0.05723, -0.9152, -0.3534, 0.1935, 0.7893, 0.3018, -0.5347, 0.707, -0.01164, -0.7071, 0.5455, 0.1963, -0.8148, 0.1609, -0.1943, -0.9677, -0.1072, -0.4308, -0.8961, -0.1223, -0.2438, -0.9621, 0.5397, -0.8285, 0.1495, 0.7448, -0.6672, 0.003049, 0.5765, -0.8083, 0.1197, 0.2003, 0.8726, 0.4456, 0.2081, 0.8702, 0.4466, 0.2475, 0.7135, 0.6554, -0.1223, -0.2438, -0.9621, -0.5419, -0.0598, -0.8383, -0.01011, -0.2698, -0.9629, -0.3086, -0.8393, -0.4475, -0.4374, -0.8541, -0.2814, -0.422, -0.6491, -0.6329, -0.2694, -0.9612, 0.05941, -0.343, -0.9366, -0.07217, -0.248, -0.9129, 0.3242, 0.1466, 0.5013, 0.8527, 0.0789, 0.03317, 0.9963, -0.06049, -0.06105, 0.9963, -0.01945, -0.8793, 0.4759, -0.1676, -0.8538, 0.4929, -0.248, -0.9129, 0.3242, -0.5419, -0.0598, -0.8383, -0.6406, 0.2209, -0.7354, -0.7242, -0.02838, -0.689, -0.5419, -0.0598, -0.8383, -0.574, 0.04404, -0.8177, -0.6406, 0.2209, -0.7354, -0.1676, -0.8538, 0.4929, -0.1789, -0.7361, 0.6528, -0.09789, -0.8833, 0.4585, -0.2001, -0.3713, -0.9067, -0.1112, -0.5411, -0.8336, 0.02397, -0.6974, -0.7163, -0.3461, -0.7201, 0.6013, -0.1189, -0.7522, 0.6481, -0.2105, -0.5522, 0.8067, 0.6999, 0.3162, 0.6404, 0.333, 0.6444, 0.6883, 0.2356, 0.6639, 0.7098, -0.7343, 0.1521, -0.6616, -0.4532, 0.3273, -0.8291, -0.5776, 0.4983, -0.6466, -0.7343, 0.1521, -0.6616, -0.6406, 0.2209, -0.7354, -0.4532, 0.3273, -0.8291, -0.4479, -0.8573, -0.254, -0.5167, -0.7883, -0.3341, -0.1851, -0.886, -0.4251, -0.2834, 0.324, 0.9026, 0.2475, 0.7135, 0.6554, -0.06301, 0.5124, 0.8564, -0.8955, 0.1473, 0.4199, -0.6548, -0.2645, 0.708, -0.07743, 0.3993, 0.9136, -0.1072, -0.4308, -0.8961, -0.3226, -0.5993, -0.7326, -0.1223, -0.2438, -0.9621, -0.4532, 0.3273, -0.8291, -0.3773, 0.6245, -0.6838, -0.1547, 0.9473, -0.2806, 0.2778, 0.2565, -0.9258, 0.3502, -0.1617, -0.9226, -0.2226, 0.001558, -0.9749, -0.1547, 0.9473, -0.2806, -0.3773, 0.6245, -0.6838, -0.2675, 0.9191, -0.2892, -0.2675, 0.9191, -0.2892, -0.7244, 0.3437, -0.5976, -0.645, 0.7436, -0.1762, -0.6923, -0.5277, 0.4922, -0.3461, -0.7201, 0.6013, -0.2105, -0.5522, 0.8067, -0.2675, 0.9191, -0.2892, -0.645, 0.7436, -0.1762, 0.01941, 0.975, 0.2215, 0.8693, -0.3355, 0.3629, 0.9795, -0.1643, -0.1164, 0.9286, 0.1554, 0.337, -0.2105, -0.5522, 0.8067, -0.1189, -0.7522, 0.6481, 0.235, -0.1021, 0.9666, -0.2675, 0.9191, -0.2892, 0.01941, 0.975, 0.2215, 0.2081, 0.8702, 0.4466, -0.7612, -0.03132, 0.6478, -0.06301, 0.5124, 0.8564, -0.554, 0.4123, 0.7232, -0.1912, 0.7925, 0.5791, -0.9555, 0.2948, 0.007815, -0.9278, 0.2743, 0.2528, -0.7356, -0.5412, 0.4074, -0.7111, -0.2252, 0.666, -0.7612, -0.03132, 0.6478, -0.7387, -0.5276, 0.4195, -0.882, -0.2614, 0.3921, -0.9152, -0.3534, 0.1935, -0.9152, -0.3534, 0.1935, -0.882, -0.2614, 0.3921, -0.9278, 0.2743, 0.2528, -0.554, 0.4123, 0.7232, -0.1912, 0.7925, 0.5791, -0.9278, 0.2743, 0.2528, -0.554, 0.4123, 0.7232, -0.882, -0.2614, 0.3921, -0.7612, -0.03132, 0.6478, -0.554, 0.4123, 0.7232, -0.9278, 0.2743, 0.2528, -0.882, -0.2614, 0.3921, 0.2849, 0.7796, 0.5578, 0.2345, 0.6269, 0.7429, 0.2612, 0.6814, 0.6837, 0.8789, -0.4477, 0.1649, 0.8693, -0.3355, 0.3629, 0.7149, 0.2018, 0.6695, 0.7893, 0.3018, -0.5347, 0.7733, -0.2634, -0.5767, 0.707, -0.01164, -0.7071, -0.3599, -0.8411, 0.4037, -0.407, -0.6992, 0.5878, -0.8251, -0.3719, 0.4252, -0.8251, -0.3719, 0.4252, -0.987, 0.02902, 0.1583, -0.8334, -0.5347, 0.1397, 0.2849, 0.7796, 0.5578, 0.6388, 0.7677, 0.05016, 0.2926, 0.867, 0.4033, -0.8251, -0.3719, 0.4252, -0.9788, -0.1966, 0.05723, -0.987, 0.02902, 0.1583, -0.01945, -0.8793, 0.4759, -0.248, -0.9129, 0.3242, 0.1666, -0.9488, 0.2684, -0.574, 0.04404, -0.8177, -0.7324, -0.3626, -0.5762, -0.8626, 0.1103, -0.4936, -0.1676, -0.8538, 0.4929, 0.07964, -0.6526, 0.7535, -0.1399, -0.6027, 0.7856, 0.2612, 0.6814, 0.6837, 0.2345, 0.6269, 0.7429, 0.1466, 0.5013, 0.8527, 0.8803, 0.3356, -0.3355, 0.613, 0.5557, 0.5616, 0.9286, 0.1554, 0.337, 0.8693, -0.3355, 0.3629, 0.7793, -0.613, 0.1301, 0.9795, -0.1643, -0.1164, -0.5562, 0.3459, -0.7557, -0.8064, 0.08403, -0.5854, -0.6628, 0.1315, -0.7372, 0.7893, 0.3018, -0.5347, 0.8803, 0.3356, -0.3355, 0.7733, -0.2634, -0.5767, 0.8803, 0.3356, -0.3355, 0.6469, 0.7623, -0.01751, 0.613, 0.5557, 0.5616, -0.01011, -0.2698, -0.9629, -0.7242, -0.02838, -0.689, -0.2226, 0.001558, -0.9749, 0.7448, -0.6672, 0.003049, 0.8789, -0.4477, 0.1649, 0.6619, -0.6473, 0.3779, -0.3086, -0.8393, -0.4475, -0.4653, -0.8443, -0.2658, -0.2133, -0.9377, -0.2745, 0.7733, -0.2634, -0.5767, 0.7777, -0.5774, -0.2484, 0.5492, -0.7339, -0.3996, -0.6923, -0.5277, 0.4922, -0.2105, -0.5522, 0.8067, -0.6548, -0.2645, 0.708, -0.645, 0.7436, -0.1762, -0.9518, 0.2328, -0.1995, -0.3424, 0.8412, 0.4185, -0.9788, -0.1966, 0.05723, -0.986, 0.106, -0.1287, -0.987, 0.02902, 0.1583, -0.9154, -0.0421, 0.4003, -0.9538, 0.1393, 0.2663, -0.6254, -0.4917, 0.6059, 0.2396, 0.3872, -0.8903, 0.8086, 0.2672, -0.5241, 0.5455, 0.1963, -0.8148, -0.343, -0.9366, -0.07217, -0.4479, -0.8573, -0.254, -0.4068, -0.9131, -0.02764, -0.9828, -0.1765, -0.05376, -0.9555, 0.2948, 0.007815, -0.9824, -0.1501, -0.1114, -0.9828, -0.1765, -0.05376, -0.9278, 0.2743, 0.2528, -0.9555, 0.2948, 0.007815, 0.1609, -0.1943, -0.9677, -0.1055, -0.02763, -0.994, -0.2851, -0.3048, -0.9087, -0.2694, -0.9612, 0.05941, -0.09789, -0.8833, 0.4585, -0.04353, -0.9888, -0.1424, -0.4653, -0.8443, -0.2658, -0.2694, -0.9612, 0.05941, -0.2133, -0.9377, -0.2745, 0.2003, 0.8726, 0.4456, -0.1547, 0.9473, -0.2806, -0.2675, 0.9191, -0.2892, -0.9518, 0.2328, -0.1995, -0.8665, -0.01646, -0.4989, -0.9555, 0.2948, 0.007815, -0.9518, 0.2328, -0.1995, -0.9555, 0.2948, 0.007815, -0.3424, 0.8412, 0.4185, -0.9824, -0.1501, -0.1114, -0.9555, 0.2948, 0.007815, -0.8665, -0.01646, -0.4989, 0.01941, 0.975, 0.2215, -0.3424, 0.8412, 0.4185, 0.2081, 0.8702, 0.4466, 0.2531, 0.6306, 0.7337, 0.2629, 0.7526, 0.6037, 0.2911, 0.7402, 0.6061, -0.9538, 0.1393, 0.2663, -0.7178, -0.5746, 0.3932, -0.6254, -0.4917, 0.6059, -0.8645, -0.4497, 0.2246, -0.9435, 0.205, 0.2603, -0.6254, -0.4917, 0.6059, -0.8645, -0.4497, 0.2246, -0.9776, -0.1596, -0.1369, -0.9435, 0.205, 0.2603, -0.8064, 0.08403, -0.5854, -0.7244, 0.3437, -0.5976, -0.6628, 0.1315, -0.7372, -0.4871, 0.6435, -0.5904, -0.7797, 0.04173, -0.6248, -0.7343, 0.1521, -0.6616, -0.9761, 0.1807, 0.121, -0.9206, 0.09541, 0.3787, -0.7542, -0.6465, 0.1149, -0.9761, 0.1807, 0.121, -0.8955, 0.1473, 0.4199, -0.9206, 0.09541, 0.3787, -0.9206, 0.09541, 0.3787, -0.8955, 0.1473, 0.4199, -0.2518, 0.5402, 0.803, -0.9761, 0.1807, 0.121, -0.9154, -0.0421, 0.4003, -0.8955, 0.1473, 0.4199, -0.9538, 0.1393, 0.2663, -0.9154, -0.0421, 0.4003, -0.9761, 0.1807, 0.121, -0.4599, -0.7243, -0.5138, -0.301, -0.6286, -0.7172, -0.5167, -0.7883, -0.3341, -0.2851, -0.3048, -0.9087, 0.08236, 0.01705, -0.9965, -0.2344, -0.1706, -0.9571, -0.8064, 0.08403, -0.5854, -0.8665, -0.01646, -0.4989, -0.7244, 0.3437, -0.5976, -0.9352, -0.306, 0.1783, -0.9523, -0.2057, -0.2255, -0.8516, -0.5137, -0.1045, -0.9523, -0.2057, -0.2255, -0.9352, -0.306, 0.1783, -0.9776, -0.1596, -0.1369, -0.9154, -0.0421, 0.4003, -0.7794, -0.4974, 0.381, -0.6923, -0.5277, 0.4922, 0.2202, 0.09686, -0.9706, 0.4113, 0.3419, -0.8449, 0.1386, 0.4945, -0.858, -0.01011, -0.2698, -0.9629, 0.3502, -0.1617, -0.9226, 0.1939, -0.2164, -0.9569, 0.3049, 0.3521, -0.8849, 0.4753, 0.8418, -0.2559, 0.5004, 0.8298, -0.2469, -0.2133, -0.9377, -0.2745, -0.04353, -0.9888, -0.1424, -0.4374, -0.8541, -0.2814, -0.8955, 0.1473, 0.4199, -0.6923, -0.5277, 0.4922, -0.6548, -0.2645, 0.708, -0.8955, 0.1473, 0.4199, -0.9154, -0.0421, 0.4003, -0.6923, -0.5277, 0.4922, 0.2202, 0.09686, -0.9706, 0.1386, 0.4945, -0.858, 0.1764, 0.2976, -0.9383, -0.01011, -0.2698, -0.9629, -0.2226, 0.001558, -0.9749, 0.3502, -0.1617, -0.9226, -0.8516, -0.5137, -0.1045, -0.7794, -0.4974, 0.381, -0.9352, -0.306, 0.1783, -0.2694, -0.9612, 0.05941, -0.248, -0.9129, 0.3242, -0.1676, -0.8538, 0.4929, -0.4374, -0.8541, -0.2814, -0.7794, -0.4974, 0.381, -0.8516, -0.5137, -0.1045, 0.07964, -0.6526, 0.7535, 0.4277, 0.1858, 0.8846, 0.02779, -0.0426, 0.9987, 0.422, -0.3674, -0.8288, 0.4507, -0.6403, -0.6219, -0.1112, -0.5411, -0.8336, -0.6628, 0.1315, -0.7372, -0.4532, 0.3273, -0.8291, -0.5562, 0.3459, -0.7557, -0.2694, -0.9612, 0.05941, -0.04353, -0.9888, -0.1424, -0.2133, -0.9377, -0.2745, -0.7797, 0.04173, -0.6248, -0.7242, -0.02838, -0.689, -0.6406, 0.2209, -0.7354, -0.3461, -0.7201, 0.6013, -0.2213, -0.9258, 0.3066, -0.1259, -0.7225, 0.6798, 0.6356, -0.7696, -0.06104, 0.4003, -0.827, -0.3947, 0.3082, -0.7969, -0.5197, -0.2675, 0.9191, -0.2892, -0.3773, 0.6245, -0.6838, -0.6628, 0.1315, -0.7372, -0.04353, -0.9888, -0.1424, -0.2213, -0.9258, 0.3066, -0.4374, -0.8541, -0.2814, -0.986, 0.106, -0.1287, -0.8665, -0.01646, -0.4989, -0.8064, 0.08403, -0.5854, -0.9477, -0.2061, -0.2437, -0.8335, -0.5181, -0.1918, -0.8124, -0.5781, -0.07653, -0.1259, -0.7225, 0.6798, -0.09789, -0.8833, 0.4585, -0.1789, -0.7361, 0.6528, -0.1259, -0.7225, 0.6798, -0.2213, -0.9258, 0.3066, -0.09789, -0.8833, 0.4585, -0.7797, 0.04173, -0.6248, -0.4871, 0.6435, -0.5904, -0.3488, 0.2335, -0.9076, -0.645, 0.7436, -0.1762, -0.8665, -0.01646, -0.4989, -0.9518, 0.2328, -0.1995, -0.1223, -0.2438, -0.9621, -0.01011, -0.2698, -0.9629, 0.1939, -0.2164, -0.9569, 0.7793, -0.613, 0.1301, 0.6356, -0.7696, -0.06104, 0.7777, -0.5774, -0.2484, -0.8626, 0.1103, -0.4936, -0.8064, 0.08403, -0.5854, -0.5562, 0.3459, -0.7557, -0.4599, -0.7243, -0.5138, -0.5167, -0.7883, -0.3341, -0.3086, -0.8393, -0.4475, -0.6628, 0.1315, -0.7372, -0.3773, 0.6245, -0.6838, -0.4532, 0.3273, -0.8291, -0.1072, -0.4308, -0.8961, -0.2001, -0.3713, -0.9067, -0.301, -0.6286, -0.7172, 0.6999, 0.3162, 0.6404, 0.7149, 0.2018, 0.6695, 0.333, 0.6444, 0.6883, 0.7448, -0.6672, 0.003049, 0.8693, -0.3355, 0.3629, 0.8789, -0.4477, 0.1649, 0.1764, 0.2976, -0.9383, 0.1386, 0.4945, -0.858, 0.2396, 0.3872, -0.8903, 0.7733, -0.2634, -0.5767, 0.5492, -0.7339, -0.3996, 0.4507, -0.6403, -0.6219, -0.4653, -0.8443, -0.2658, -0.343, -0.9366, -0.07217, -0.2694, -0.9612, 0.05941, 0.7893, 0.3018, -0.5347, 0.5455, 0.1963, -0.8148, 0.8086, 0.2672, -0.5241, 0.2531, 0.6306, 0.7337, 0.2345, 0.6269, 0.7429, 0.2629, 0.7526, 0.6037, 0.1764, 0.2976, -0.9383, 0.5455, 0.1963, -0.8148, 0.08236, 0.01705, -0.9965, 0.1764, 0.2976, -0.9383, 0.2396, 0.3872, -0.8903, 0.5455, 0.1963, -0.8148, -0.7807, -0.515, -0.354, -0.422, -0.6491, -0.6329, -0.4374, -0.8541, -0.2814, -0.2344, -0.1706, -0.9571, 0.08236, 0.01705, -0.9965, 0.422, -0.3674, -0.8288, -0.407, -0.6992, 0.5878, -0.7387, -0.5276, 0.4195, -0.8251, -0.3719, 0.4252, -0.4662, -0.8577, 0.2168, -0.9206, 0.09541, 0.3787, -0.7111, -0.2252, 0.666, -0.1112, -0.5411, -0.8336, 0.4507, -0.6403, -0.6219, 0.02397, -0.6974, -0.7163, 0.5765, -0.8083, 0.1197, 0.6619, -0.6473, 0.3779, 0.07964, -0.6526, 0.7535, -0.098, -0.6953, 0.712, -0.1789, -0.7361, 0.6528, -0.1399, -0.6027, 0.7856, 0.2926, 0.867, 0.4033, 0.2629, 0.7526, 0.6037, 0.2849, 0.7796, 0.5578, -0.1055, -0.02763, -0.994, 0.2202, 0.09686, -0.9706, 0.1764, 0.2976, -0.9383, -0.1189, -0.7522, 0.6481, -0.098, -0.6953, 0.712, 0.235, -0.1021, 0.9666, -0.098, -0.6953, 0.712, 0.0789, 0.03317, 0.9963, 0.235, -0.1021, 0.9666, -0.098, -0.6953, 0.712, -0.1399, -0.6027, 0.7856, 0.0789, 0.03317, 0.9963, 0.5455, 0.1963, -0.8148, 0.422, -0.3674, -0.8288, 0.08236, 0.01705, -0.9965, -0.7242, -0.02838, -0.689, -0.7797, 0.04173, -0.6248, -0.3488, 0.2335, -0.9076, 0.707, -0.01164, -0.7071, 0.4507, -0.6403, -0.6219, 0.422, -0.3674, -0.8288, 0.2612, 0.6814, 0.6837, 0.613, 0.5557, 0.5616, 0.4491, 0.7951, 0.4076, -0.2518, 0.5402, 0.803, 0.1943, 0.1443, 0.9703, 0.2531, 0.6306, 0.7337, -0.2518, 0.5402, 0.803, -0.07743, 0.3993, 0.9136, 0.1943, 0.1443, 0.9703, 0.235, -0.1021, 0.9666, 0.2531, 0.6306, 0.7337, 0.1943, 0.1443, 0.9703, -0.7111, -0.2252, 0.666, -0.9206, 0.09541, 0.3787, -0.2834, 0.324, 0.9026, -0.248, -0.9129, 0.3242, 0.01738, -0.9998, -0.001444, 0.1666, -0.9488, 0.2684, -0.645, 0.7436, -0.1762, -0.7244, 0.3437, -0.5976, -0.8665, -0.01646, -0.4989, -0.06301, 0.5124, 0.8564, -0.7612, -0.03132, 0.6478, -0.2834, 0.324, 0.9026, -0.7111, -0.2252, 0.666, -0.2834, 0.324, 0.9026, -0.7612, -0.03132, 0.6478, -0.2518, 0.5402, 0.803, -0.2834, 0.324, 0.9026, -0.9206, 0.09541, 0.3787, 0.2531, 0.6306, 0.7337, -0.2834, 0.324, 0.9026, -0.2518, 0.5402, 0.803, -0.9538, 0.1393, 0.2663, -0.7542, -0.6465, 0.1149, -0.7178, -0.5746, 0.3932, 0.4277, 0.1858, 0.8846, 0.2356, 0.6639, 0.7098, 0.1466, 0.5013, 0.8527, -0.06301, 0.5124, 0.8564, -0.1912, 0.7925, 0.5791, -0.554, 0.4123, 0.7232, -0.06301, 0.5124, 0.8564, 0.2475, 0.7135, 0.6554, -0.1912, 0.7925, 0.5791, 0.8789, -0.4477, 0.1649, 0.7149, 0.2018, 0.6695, 0.6999, 0.3162, 0.6404, -0.3226, -0.5993, -0.7326, -0.574, 0.04404, -0.8177, -0.5419, -0.0598, -0.8383, -0.1547, 0.9473, -0.2806, 0.1623, 0.8902, 0.4257, -0.3729, 0.9279, -0.005731, -0.1547, 0.9473, -0.2806, 0.2003, 0.8726, 0.4456, 0.1623, 0.8902, 0.4257, 0.2531, 0.6306, 0.7337, 0.2911, 0.7402, 0.6061, 0.2475, 0.7135, 0.6554, 0.2081, 0.8702, 0.4466, -0.1912, 0.7925, 0.5791, 0.2475, 0.7135, 0.6554, -0.3599, -0.8411, 0.4037, -0.8251, -0.3719, 0.4252, -0.8334, -0.5347, 0.1397, 0.2003, 0.8726, 0.4456, 0.2911, 0.7402, 0.6061, 0.2629, 0.7526, 0.6037, -0.3173, -0.8688, 0.38, -0.7356, -0.5412, 0.4074, -0.7387, -0.5276, 0.4195, 0.7793, -0.613, 0.1301, 0.7448, -0.6672, 0.003049, 0.6356, -0.7696, -0.06104, 0.6388, 0.7677, 0.05016, 0.8086, 0.2672, -0.5241, 0.5337, 0.6901, -0.4888, -0.9152, -0.3534, 0.1935, -0.8251, -0.3719, 0.4252, -0.7387, -0.5276, 0.4195, 0.2345, 0.6269, 0.7429, 0.235, -0.1021, 0.9666, 0.0789, 0.03317, 0.9963, -0.3488, 0.2335, -0.9076, -0.4871, 0.6435, -0.5904, 0.1146, 0.9288, -0.3523, 0.6206, -0.3274, 0.7125, 0.8789, -0.4477, 0.1649, 0.6999, 0.3162, 0.6404, 0.2778, 0.2565, -0.9258, 0.2202, 0.09686, -0.9706, 0.3502, -0.1617, -0.9226, 0.5397, -0.8285, 0.1495, 0.6356, -0.7696, -0.06104, 0.7448, -0.6672, 0.003049, -0.4871, 0.6435, -0.5904, -0.4963, 0.868, -0.0148, 0.1146, 0.9288, -0.3523, -0.9435, 0.205, 0.2603, -0.9776, -0.1596, -0.1369, -0.9352, -0.306, 0.1783, 0.3427, 0.9093, -0.2359, 0.1146, 0.9288, -0.3523, 0.2926, 0.867, 0.4033, 0.5397, -0.8285, 0.1495, -0.01945, -0.8793, 0.4759, 0.1666, -0.9488, 0.2684, 0.5397, -0.8285, 0.1495, 0.5765, -0.8083, 0.1197, -0.01945, -0.8793, 0.4759, -0.098, -0.6953, 0.712, -0.1259, -0.7225, 0.6798, -0.1789, -0.7361, 0.6528, -0.1547, 0.9473, -0.2806, -0.3729, 0.9279, -0.005731, -0.5776, 0.4983, -0.6466, 0.4753, 0.8418, -0.2559, 0.3427, 0.9093, -0.2359, 0.2926, 0.867, 0.4033, -0.2675, 0.9191, -0.2892, -0.6628, 0.1315, -0.7372, -0.7244, 0.3437, -0.5976, -0.9788, -0.1966, 0.05723, -0.9824, -0.1501, -0.1114, -0.986, 0.106, -0.1287, 0.1623, 0.8902, 0.4257, -0.4963, 0.868, -0.0148, -0.3729, 0.9279, -0.005731, 0.6356, -0.7696, -0.06104, 0.3082, -0.7969, -0.5197, 0.5492, -0.7339, -0.3996, 0.5004, 0.8298, -0.2469, 0.4753, 0.8418, -0.2559, 0.2926, 0.867, 0.4033, -0.248, -0.9129, 0.3242, -0.4068, -0.9131, -0.02764, 0.01738, -0.9998, -0.001444, -0.986, 0.106, -0.1287, -0.8626, 0.1103, -0.4936, -0.9477, -0.2061, -0.2437, -0.01011, -0.2698, -0.9629, -0.5419, -0.0598, -0.8383, -0.7242, -0.02838, -0.689, 0.5004, 0.8298, -0.2469, 0.6388, 0.7677, 0.05016, 0.3863, 0.7135, -0.5845, 0.5004, 0.8298, -0.2469, 0.2926, 0.867, 0.4033, 0.6388, 0.7677, 0.05016, 0.5337, 0.6901, -0.4888, 0.3863, 0.7135, -0.5845, 0.6388, 0.7677, 0.05016, 0.2003, 0.8726, 0.4456, 0.2629, 0.7526, 0.6037, 0.1623, 0.8902, 0.4257, 0.7893, 0.3018, -0.5347, 0.6425, 0.7539, -0.137, 0.6469, 0.7623, -0.01751, 0.7893, 0.3018, -0.5347, 0.6469, 0.7623, -0.01751, 0.8803, 0.3356, -0.3355, 0.6425, 0.7539, -0.137, 0.2849, 0.7796, 0.5578, 0.6469, 0.7623, -0.01751, -0.1072, -0.4308, -0.8961, -0.4599, -0.7243, -0.5138, -0.3226, -0.5993, -0.7326, 0.6469, 0.7623, -0.01751, 0.2849, 0.7796, 0.5578, 0.4491, 0.7951, 0.4076, -0.7178, -0.5746, 0.3932, -0.4662, -0.8577, 0.2168, -0.3173, -0.8688, 0.38, 0.4507, -0.6403, -0.6219, 0.5492, -0.7339, -0.3996, 0.3082, -0.7969, -0.5197, -0.4963, 0.868, -0.0148, 0.2926, 0.867, 0.4033, 0.1146, 0.9288, -0.3523, -0.9538, 0.1393, 0.2663, -0.9761, 0.1807, 0.121, -0.7542, -0.6465, 0.1149, 0.333, 0.6444, 0.6883, 0.4716, 0.4383, 0.7651, 0.2612, 0.6814, 0.6837, 0.0789, 0.03317, 0.9963, -0.1399, -0.6027, 0.7856, -0.06049, -0.06105, 0.9963, 0.2612, 0.6814, 0.6837, 0.4491, 0.7951, 0.4076, 0.2849, 0.7796, 0.5578, -0.5776, 0.4983, -0.6466, -0.3729, 0.9279, -0.005731, -0.4963, 0.868, -0.0148, -0.2105, -0.5522, 0.8067, -0.07743, 0.3993, 0.9136, -0.6548, -0.2645, 0.708, 0.07964, -0.6526, 0.7535, -0.06049, -0.06105, 0.9963, -0.1399, -0.6027, 0.7856, -0.8626, 0.1103, -0.4936, -0.5562, 0.3459, -0.7557, -0.574, 0.04404, -0.8177, -0.06049, -0.06105, 0.9963, 0.02779, -0.0426, 0.9987, 0.1466, 0.5013, 0.8527, 0.7448, -0.6672, 0.003049, 0.6619, -0.6473, 0.3779, 0.5765, -0.8083, 0.1197, -0.06049, -0.06105, 0.9963, 0.07964, -0.6526, 0.7535, 0.02779, -0.0426, 0.9987, -0.9154, -0.0421, 0.4003, -0.9352, -0.306, 0.1783, -0.7794, -0.4974, 0.381, 0.2202, 0.09686, -0.9706, 0.3049, 0.3521, -0.8849, 0.4113, 0.3419, -0.8449, -0.3173, -0.8688, 0.38, -0.4662, -0.8577, 0.2168, -0.7356, -0.5412, 0.4074, -0.9154, -0.0421, 0.4003, -0.6254, -0.4917, 0.6059, -0.9435, 0.205, 0.2603, -0.1072, -0.4308, -0.8961, 0.1609, -0.1943, -0.9677, -0.2001, -0.3713, -0.9067, -0.1055, -0.02763, -0.994, 0.1939, -0.2164, -0.9569, 0.2202, 0.09686, -0.9706, 0.4753, 0.8418, -0.2559, 0.3049, 0.3521, -0.8849, 0.3458, 0.4445, -0.8263, -0.9477, -0.2061, -0.2437, -0.8124, -0.5781, -0.07653, -0.8334, -0.5347, 0.1397, -0.1676, -0.8538, 0.4929, -0.1399, -0.6027, 0.7856, -0.1789, -0.7361, 0.6528, -0.1547, 0.9473, -0.2806, -0.5776, 0.4983, -0.6466, -0.4532, 0.3273, -0.8291, -0.9828, -0.1765, -0.05376, -0.9824, -0.1501, -0.1114, -0.9788, -0.1966, 0.05723, -0.343, -0.9366, -0.07217, -0.4068, -0.9131, -0.02764, -0.248, -0.9129, 0.3242, -0.3086, -0.8393, -0.4475, -0.422, -0.6491, -0.6329, -0.3226, -0.5993, -0.7326, 0.1939, -0.2164, -0.9569, 0.3502, -0.1617, -0.9226, 0.2202, 0.09686, -0.9706, 0.4753, 0.8418, -0.2559, 0.3458, 0.4445, -0.8263, 0.3427, 0.9093, -0.2359, 0.1146, 0.9288, -0.3523, 0.3458, 0.4445, -0.8263, 0.2778, 0.2565, -0.9258, 0.1146, 0.9288, -0.3523, 0.3427, 0.9093, -0.2359, 0.3458, 0.4445, -0.8263, 0.3049, 0.3521, -0.8849, 0.2202, 0.09686, -0.9706, 0.3458, 0.4445, -0.8263, -0.1223, -0.2438, -0.9621, 0.1939, -0.2164, -0.9569, 0.1609, -0.1943, -0.9677, -0.2834, 0.324, 0.9026, 0.2531, 0.6306, 0.7337, 0.2475, 0.7135, 0.6554, 0.6469, 0.7623, -0.01751, 0.4491, 0.7951, 0.4076, 0.613, 0.5557, 0.5616, -0.7387, -0.5276, 0.4195, -0.7612, -0.03132, 0.6478, -0.882, -0.2614, 0.3921, 0.2003, 0.8726, 0.4456, -0.2675, 0.9191, -0.2892, 0.2081, 0.8702, 0.4466, -0.9152, -0.3534, 0.1935, -0.9278, 0.2743, 0.2528, -0.9828, -0.1765, -0.05376, 0.2081, 0.8702, 0.4466, -0.3424, 0.8412, 0.4185, -0.1912, 0.7925, 0.5791, 0.4716, 0.4383, 0.7651, 0.9286, 0.1554, 0.337, 0.613, 0.5557, 0.5616, -0.4963, 0.868, -0.0148, 0.1623, 0.8902, 0.4257, 0.2926, 0.867, 0.4033, 0.9795, -0.1643, -0.1164, 0.7733, -0.2634, -0.5767, 0.8803, 0.3356, -0.3355, -0.5776, 0.4983, -0.6466, -0.4963, 0.868, -0.0148, -0.7343, 0.1521, -0.6616, 0.2612, 0.6814, 0.6837, 0.1466, 0.5013, 0.8527, 0.2356, 0.6639, 0.7098, -0.422, -0.6491, -0.6329, -0.574, 0.04404, -0.8177, -0.3226, -0.5993, -0.7326, 0.1609, -0.1943, -0.9677, 0.1939, -0.2164, -0.9569, -0.1055, -0.02763, -0.994, 0.6356, -0.7696, -0.06104, 0.5492, -0.7339, -0.3996, 0.7777, -0.5774, -0.2484, -0.1851, -0.886, -0.4251, -0.5167, -0.7883, -0.3341, -0.301, -0.6286, -0.7172, 0.07964, -0.6526, 0.7535, 0.6619, -0.6473, 0.3779, 0.6206, -0.3274, 0.7125, 0.4277, 0.1858, 0.8846, 0.6206, -0.3274, 0.7125, 0.6999, 0.3162, 0.6404, -0.2105, -0.5522, 0.8067, 0.235, -0.1021, 0.9666, 0.1943, 0.1443, 0.9703, -0.3086, -0.8393, -0.4475, -0.2133, -0.9377, -0.2745, -0.4374, -0.8541, -0.2814, 0.9795, -0.1643, -0.1164, 0.8803, 0.3356, -0.3355, 0.9286, 0.1554, 0.337, -0.7324, -0.3626, -0.5762, -0.9477, -0.2061, -0.2437, -0.8626, 0.1103, -0.4936, -0.5562, 0.3459, -0.7557, -0.6406, 0.2209, -0.7354, -0.574, 0.04404, -0.8177, -0.987, 0.02902, 0.1583, -0.986, 0.106, -0.1287, -0.9477, -0.2061, -0.2437, -0.2105, -0.5522, 0.8067, 0.1943, 0.1443, 0.9703, -0.07743, 0.3993, 0.9136, -0.9435, 0.205, 0.2603, -0.9352, -0.306, 0.1783, -0.9154, -0.0421, 0.4003, -0.422, -0.6491, -0.6329, -0.7324, -0.3626, -0.5762, -0.574, 0.04404, -0.8177, 0.1666, -0.9488, 0.2684, 0.6356, -0.7696, -0.06104, 0.5397, -0.8285, 0.1495, -0.5562, 0.3459, -0.7557, -0.4532, 0.3273, -0.8291, -0.6406, 0.2209, -0.7354, -0.6254, -0.4917, 0.6059, -0.3173, -0.8688, 0.38, -0.407, -0.6992, 0.5878, 0.2926, 0.867, 0.4033, 0.1623, 0.8902, 0.4257, 0.2629, 0.7526, 0.6037, -0.8645, -0.4497, 0.2246, -0.407, -0.6992, 0.5878, -0.3599, -0.8411, 0.4037, 0.2345, 0.6269, 0.7429, 0.2531, 0.6306, 0.7337, 0.235, -0.1021, 0.9666, -0.3488, 0.2335, -0.9076, 0.1146, 0.9288, -0.3523, 0.2778, 0.2565, -0.9258, 0.1386, 0.4945, -0.858, 0.3863, 0.7135, -0.5845, 0.5337, 0.6901, -0.4888, -0.2851, -0.3048, -0.9087, -0.1055, -0.02763, -0.994, 0.08236, 0.01705, -0.9965, 0.1386, 0.4945, -0.858, 0.5337, 0.6901, -0.4888, 0.2396, 0.3872, -0.8903, 0.2396, 0.3872, -0.8903, 0.5337, 0.6901, -0.4888, 0.8086, 0.2672, -0.5241, 0.2612, 0.6814, 0.6837, 0.2356, 0.6639, 0.7098, 0.333, 0.6444, 0.6883, 0.6206, -0.3274, 0.7125, 0.6619, -0.6473, 0.3779, 0.8789, -0.4477, 0.1649, 0.4277, 0.1858, 0.8846, 0.6999, 0.3162, 0.6404, 0.2356, 0.6639, 0.7098, -0.3226, -0.5993, -0.7326, -0.5419, -0.0598, -0.8383, -0.1223, -0.2438, -0.9621, -0.1676, -0.8538, 0.4929, -0.01945, -0.8793, 0.4759, 0.07964, -0.6526, 0.7535, 0.4716, 0.4383, 0.7651, 0.7149, 0.2018, 0.6695, 0.9286, 0.1554, 0.337, 0.2612, 0.6814, 0.6837, 0.4716, 0.4383, 0.7651, 0.613, 0.5557, 0.5616, 0.7893, 0.3018, -0.5347, 0.6388, 0.7677, 0.05016, 0.6425, 0.7539, -0.137, -0.7178, -0.5746, 0.3932, -0.7542, -0.6465, 0.1149, -0.4662, -0.8577, 0.2168, 0.4113, 0.3419, -0.8449, 0.3863, 0.7135, -0.5845, 0.1386, 0.4945, -0.858, -0.3086, -0.8393, -0.4475, -0.5167, -0.7883, -0.3341, -0.4653, -0.8443, -0.2658, 0.333, 0.6444, 0.6883, 0.7149, 0.2018, 0.6695, 0.4716, 0.4383, 0.7651, 0.9286, 0.1554, 0.337, 0.7149, 0.2018, 0.6695, 0.8693, -0.3355, 0.3629, 0.4507, -0.6403, -0.6219, 0.3082, -0.7969, -0.5197, 0.02397, -0.6974, -0.7163, 0.07964, -0.6526, 0.7535, 0.6206, -0.3274, 0.7125, 0.4277, 0.1858, 0.8846, -0.1055, -0.02763, -0.994, 0.1764, 0.2976, -0.9383, 0.08236, 0.01705, -0.9965, 0.7448, -0.6672, 0.003049, 0.7793, -0.613, 0.1301, 0.8693, -0.3355, 0.3629, -0.4653, -0.8443, -0.2658, -0.5167, -0.7883, -0.3341, -0.4479, -0.8573, -0.254, -0.04353, -0.9888, -0.1424, -0.09789, -0.8833, 0.4585, -0.2213, -0.9258, 0.3066, -0.2001, -0.3713, -0.9067, 0.02397, -0.6974, -0.7163, -0.301, -0.6286, -0.7172, 0.3082, -0.7969, -0.5197, -0.1063, -0.9169, -0.3846, -0.1851, -0.886, -0.4251, -0.4662, -0.8577, 0.2168, -0.7111, -0.2252, 0.666, -0.7356, -0.5412, 0.4074, 0.2849, 0.7796, 0.5578, 0.2629, 0.7526, 0.6037, 0.2345, 0.6269, 0.7429, -0.7794, -0.4974, 0.381, -0.2213, -0.9258, 0.3066, -0.3461, -0.7201, 0.6013, -0.7242, -0.02838, -0.689, -0.3488, 0.2335, -0.9076, -0.2226, 0.001558, -0.9749, -0.7387, -0.5276, 0.4195, -0.7356, -0.5412, 0.4074, -0.7612, -0.03132, 0.6478, -0.4653, -0.8443, -0.2658, -0.4479, -0.8573, -0.254, -0.343, -0.9366, -0.07217, -0.098, -0.6953, 0.712, -0.1189, -0.7522, 0.6481, -0.1259, -0.7225, 0.6798, -0.1676, -0.8538, 0.4929, -0.09789, -0.8833, 0.4585, -0.2694, -0.9612, 0.05941, -0.1851, -0.886, -0.4251, -0.301, -0.6286, -0.7172, 0.02397, -0.6974, -0.7163, 0.707, -0.01164, -0.7071, 0.7733, -0.2634, -0.5767, 0.4507, -0.6403, -0.6219, 0.422, -0.3674, -0.8288, -0.1112, -0.5411, -0.8336, -0.2344, -0.1706, -0.9571, -0.1112, -0.5411, -0.8336, -0.2001, -0.3713, -0.9067, -0.2851, -0.3048, -0.9087, -0.645, 0.7436, -0.1762, -0.3424, 0.8412, 0.4185, 0.01941, 0.975, 0.2215, -0.986, 0.106, -0.1287, -0.9824, -0.1501, -0.1114, -0.8665, -0.01646, -0.4989, -0.7324, -0.3626, -0.5762, -0.8335, -0.5181, -0.1918, -0.9477, -0.2061, -0.2437, 0.1666, -0.9488, 0.2684, 0.01738, -0.9998, -0.001444, 0.4003, -0.827, -0.3947, 0.02397, -0.6974, -0.7163, 0.3082, -0.7969, -0.5197, -0.1851, -0.886, -0.4251, -0.4374, -0.8541, -0.2814, -0.2213, -0.9258, 0.3066, -0.7794, -0.4974, 0.381, 0.5455, 0.1963, -0.8148, 0.707, -0.01164, -0.7071, 0.422, -0.3674, -0.8288, -0.4871, 0.6435, -0.5904, -0.7343, 0.1521, -0.6616, -0.4963, 0.868, -0.0148, 0.1666, -0.9488, 0.2684, 0.4003, -0.827, -0.3947, 0.6356, -0.7696, -0.06104, -0.4068, -0.9131, -0.02764, -0.1851, -0.886, -0.4251, -0.1063, -0.9169, -0.3846, 0.4277, 0.1858, 0.8846, 0.1466, 0.5013, 0.8527, 0.02779, -0.0426, 0.9987, 0.2778, 0.2565, -0.9258, 0.3458, 0.4445, -0.8263, 0.2202, 0.09686, -0.9706, 0.4003, -0.827, -0.3947, 0.01738, -0.9998, -0.001444, -0.1063, -0.9169, -0.3846, 0.01738, -0.9998, -0.001444, -0.4068, -0.9131, -0.02764, -0.1063, -0.9169, -0.3846, 0.2849, 0.7796, 0.5578, 0.6425, 0.7539, -0.137, 0.6388, 0.7677, 0.05016, -0.8645, -0.4497, 0.2246, -0.6254, -0.4917, 0.6059, -0.407, -0.6992, 0.5878, -0.8955, 0.1473, 0.4199, -0.07743, 0.3993, 0.9136, -0.2518, 0.5402, 0.803])] * 3)])

# ---- objects
ob_rock_1 = bpy.data.objects.new('rock_1', me_untitled_017)
ob_lamp = bpy.data.objects.new('Lamp', light_lamp)
ob_camera = bpy.data.objects.new('Camera', cam_camera)

# ---- transforms, parenting, visibility, modifiers, constraints
ob_rock_1.location = (0.2377, 0.3165, 0.2685)
ob_rock_1.rotation_euler = (-1.097, 0.1432, 0.07309)
ob_rock_1.scale = (0.1365, 0.1365, 0.1365)
ob_rock_1.color = (0.8, 0.8, 0.8, 1.0)
ob_rock_1.lineart.crease_threshold = 0.0
ob_lamp.location = (-3.121, -9.786, 7.935)
ob_lamp.rotation_euler = (0.6503, 0.05522, 2.175)
ob_lamp.lock_rotations_4d = False
ob_lamp.empty_display_type = 'ARROWS'
ob_lamp.color = (0.0, 0.0, 0.0, 0.0)
ob_lamp.lineart.crease_threshold = 0.0
ob_camera.location = (7.481, -6.508, 5.344)
ob_camera.rotation_euler = (1.109, 0.0, 0.8149)
ob_camera.lock_rotations_4d = False
ob_camera.empty_display_type = 'ARROWS'
ob_camera.color = (0.0, 0.0, 0.0, 0.0)
ob_camera.display_type = 'WIRE'
ob_camera.lineart.crease_threshold = 0.0

# ---- collection membership
col_collection_1.objects.link(ob_rock_1)
col_collection_1.objects.link(ob_lamp)
col_collection_1.objects.link(ob_camera)

# ---- scene / render settings (as saved in the file)
scene.camera = ob_camera
scene.frame_start = 1; scene.frame_end = 250; scene.frame_set(2)
scene.render.engine = 'BLENDER_EEVEE_NEXT'
scene.render.resolution_percentage = 50
scene.render.fps = 30
scene.render.dither_intensity = 0.0
scene.cycles.use_denoising = False
scene.cycles.samples = 128
scene.cycles.sampling_pattern = 'TABULATED_SOBOL'
scene.cycles.use_adaptive_sampling = False
scene.cycles.use_light_tree = False
scene.cycles.blur_glossy = 0.0
scene.cycles.sample_clamp_indirect = 0.0
scene.view_settings.view_transform = 'Standard'
bpy.context.view_layer.update()
